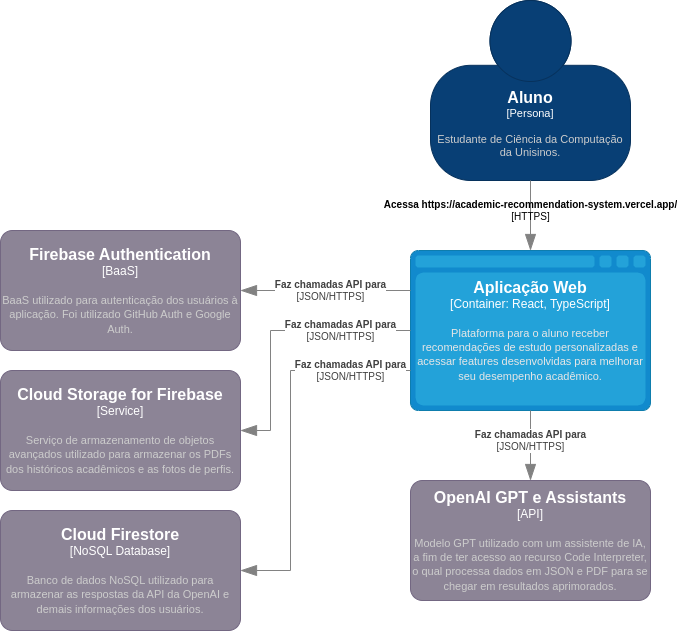

The diagram above was exported from draw.io. Its source (the exported page's mxGraphModel, read from the mxfile embedded in the PNG):
<mxGraphModel dx="2061" dy="1146" grid="1" gridSize="10" guides="1" tooltips="1" connect="1" arrows="1" fold="1" page="1" pageScale="1" pageWidth="827" pageHeight="1169" math="0" shadow="0">
  <root>
    <mxCell id="0" />
    <mxCell id="1" parent="0" />
    <object placeholders="1" c4Name="Aluno" c4Type="Persona" c4Description="Estudante de Ciência da Computação da Unisinos." label="&lt;font style=&quot;font-size: 16px&quot;&gt;&lt;b&gt;%c4Name%&lt;/b&gt;&lt;/font&gt;&lt;div&gt;[%c4Type%]&lt;/div&gt;&lt;br&gt;&lt;div&gt;&lt;font style=&quot;font-size: 11px&quot;&gt;&lt;font color=&quot;#cccccc&quot;&gt;%c4Description%&lt;/font&gt;&lt;/div&gt;" id="bAxKbD7s7IpuwgBDy48n-1">
      <mxCell style="html=1;fontSize=11;dashed=0;whiteSpace=wrap;fillColor=#083F75;strokeColor=#06315C;fontColor=#ffffff;shape=mxgraph.c4.person2;align=center;metaEdit=1;points=[[0.5,0,0],[1,0.5,0],[1,0.75,0],[0.75,1,0],[0.5,1,0],[0.25,1,0],[0,0.75,0],[0,0.5,0]];resizable=0;strokeWidth=1;" vertex="1" parent="1">
        <mxGeometry x="410" y="130" width="200" height="180" as="geometry" />
      </mxCell>
    </object>
    <object placeholders="1" c4Name="Aplicação Web" c4Type="Container" c4Technology="React, TypeScript" c4Description="Plataforma para o aluno receber recomendações de estudo personalizadas e acessar features desenvolvidas para melhorar seu desempenho acadêmico." label="&lt;font style=&quot;font-size: 16px&quot;&gt;&lt;b&gt;%c4Name%&lt;/b&gt;&lt;/font&gt;&lt;div&gt;[%c4Type%:&amp;nbsp;%c4Technology%]&lt;/div&gt;&lt;br&gt;&lt;div&gt;&lt;font style=&quot;font-size: 11px&quot;&gt;&lt;font color=&quot;#E6E6E6&quot;&gt;%c4Description%&lt;/font&gt;&lt;/div&gt;" id="bAxKbD7s7IpuwgBDy48n-3">
      <mxCell style="shape=mxgraph.c4.webBrowserContainer2;whiteSpace=wrap;html=1;boundedLbl=1;rounded=0;labelBackgroundColor=none;strokeColor=#118ACD;fillColor=#23A2D9;strokeColor=#118ACD;strokeColor2=#0E7DAD;fontSize=12;fontColor=#ffffff;align=center;metaEdit=1;points=[[0.5,0,0],[1,0.25,0],[1,0.5,0],[1,0.75,0],[0.5,1,0],[0,0.75,0],[0,0.5,0],[0,0.25,0]];resizable=0;strokeWidth=1;" vertex="1" parent="1">
        <mxGeometry x="390" y="380" width="240" height="160" as="geometry" />
      </mxCell>
    </object>
    <object placeholders="1" c4Type="Relationship" c4Technology="HTTPS" c4Description="Acessa https://academic-recommendation-system.vercel.app/" label="&lt;div style=&quot;&quot;&gt;&lt;div style=&quot;&quot;&gt;&lt;b&gt;%c4Description%&lt;/b&gt;&lt;/div&gt;&lt;div style=&quot;&quot;&gt;[%c4Technology%]&lt;/div&gt;&lt;/div&gt;" id="bAxKbD7s7IpuwgBDy48n-13">
      <mxCell style="endArrow=blockThin;html=1;fontSize=10;fontColor=default;strokeWidth=1;endFill=1;strokeColor=#828282;elbow=vertical;metaEdit=1;endSize=14;startSize=14;jumpStyle=arc;jumpSize=16;rounded=0;edgeStyle=orthogonalEdgeStyle;exitX=0.5;exitY=1;exitDx=0;exitDy=0;exitPerimeter=0;entryX=0.5;entryY=0;entryDx=0;entryDy=0;entryPerimeter=0;align=center;labelBackgroundColor=none;" edge="1" parent="1" source="bAxKbD7s7IpuwgBDy48n-1" target="bAxKbD7s7IpuwgBDy48n-3">
        <mxGeometry x="-0.1429" width="240" relative="1" as="geometry">
          <mxPoint x="450" y="510" as="sourcePoint" />
          <mxPoint x="690" y="510" as="targetPoint" />
          <mxPoint as="offset" />
        </mxGeometry>
      </mxCell>
    </object>
    <object placeholders="1" c4Name="Firebase Authentication" c4Type="BaaS" c4Description="BaaS utilizado para autenticação dos usuários à aplicação. Foi utilizado GitHub Auth e Google Auth." label="&lt;font style=&quot;font-size: 16px&quot;&gt;&lt;b&gt;%c4Name%&lt;/b&gt;&lt;/font&gt;&lt;div&gt;[%c4Type%]&lt;/div&gt;&lt;br&gt;&lt;div&gt;&lt;font style=&quot;font-size: 11px&quot;&gt;&lt;font color=&quot;#cccccc&quot;&gt;%c4Description%&lt;/font&gt;&lt;/div&gt;" id="bAxKbD7s7IpuwgBDy48n-16">
      <mxCell style="rounded=1;whiteSpace=wrap;html=1;labelBackgroundColor=none;fillColor=#8C8496;fontColor=#ffffff;align=center;arcSize=10;strokeColor=#736782;metaEdit=1;resizable=0;points=[[0.25,0,0],[0.5,0,0],[0.75,0,0],[1,0.25,0],[1,0.5,0],[1,0.75,0],[0.75,1,0],[0.5,1,0],[0.25,1,0],[0,0.75,0],[0,0.5,0],[0,0.25,0]];" vertex="1" parent="1">
        <mxGeometry x="-20" y="360" width="240" height="120" as="geometry" />
      </mxCell>
    </object>
    <object placeholders="1" c4Name="Cloud Storage for Firebase" c4Type="Service" c4Description="Serviço de armazenamento de objetos avançados utilizado para armazenar os PDFs dos históricos acadêmicos e as fotos de perfis." label="&lt;font style=&quot;font-size: 16px&quot;&gt;&lt;b&gt;%c4Name%&lt;/b&gt;&lt;/font&gt;&lt;div&gt;[%c4Type%]&lt;/div&gt;&lt;br&gt;&lt;div&gt;&lt;font style=&quot;font-size: 11px&quot;&gt;&lt;font color=&quot;#cccccc&quot;&gt;%c4Description%&lt;/font&gt;&lt;/div&gt;" id="bAxKbD7s7IpuwgBDy48n-17">
      <mxCell style="rounded=1;whiteSpace=wrap;html=1;labelBackgroundColor=none;fillColor=#8C8496;fontColor=#ffffff;align=center;arcSize=10;strokeColor=#736782;metaEdit=1;resizable=0;points=[[0.25,0,0],[0.5,0,0],[0.75,0,0],[1,0.25,0],[1,0.5,0],[1,0.75,0],[0.75,1,0],[0.5,1,0],[0.25,1,0],[0,0.75,0],[0,0.5,0],[0,0.25,0]];" vertex="1" parent="1">
        <mxGeometry x="-20" y="500" width="240" height="120" as="geometry" />
      </mxCell>
    </object>
    <object placeholders="1" c4Name="Cloud Firestore" c4Type="NoSQL Database" c4Description="Banco de dados NoSQL utilizado para armazenar as respostas da API da OpenAI e demais informações dos usuários." label="&lt;font style=&quot;font-size: 16px&quot;&gt;&lt;b&gt;%c4Name%&lt;/b&gt;&lt;/font&gt;&lt;div&gt;[%c4Type%]&lt;/div&gt;&lt;br&gt;&lt;div&gt;&lt;font style=&quot;font-size: 11px&quot;&gt;&lt;font color=&quot;#cccccc&quot;&gt;%c4Description%&lt;/font&gt;&lt;/div&gt;" id="bAxKbD7s7IpuwgBDy48n-18">
      <mxCell style="rounded=1;whiteSpace=wrap;html=1;labelBackgroundColor=none;fillColor=#8C8496;fontColor=#ffffff;align=center;arcSize=10;strokeColor=#736782;metaEdit=1;resizable=0;points=[[0.25,0,0],[0.5,0,0],[0.75,0,0],[1,0.25,0],[1,0.5,0],[1,0.75,0],[0.75,1,0],[0.5,1,0],[0.25,1,0],[0,0.75,0],[0,0.5,0],[0,0.25,0]];" vertex="1" parent="1">
        <mxGeometry x="-20" y="640" width="240" height="120" as="geometry" />
      </mxCell>
    </object>
    <object placeholders="1" c4Name="OpenAI GPT e Assistants" c4Type="API" c4Description="Modelo GPT utilizado com um assistente de IA, a fim de ter acesso ao recurso Code Interpreter, o qual processa dados em JSON e PDF para se chegar em resultados aprimorados." label="&lt;font style=&quot;font-size: 16px&quot;&gt;&lt;b&gt;%c4Name%&lt;/b&gt;&lt;/font&gt;&lt;div&gt;[%c4Type%]&lt;/div&gt;&lt;br&gt;&lt;div&gt;&lt;font style=&quot;font-size: 11px&quot;&gt;&lt;font color=&quot;#cccccc&quot;&gt;%c4Description%&lt;/font&gt;&lt;/div&gt;" id="bAxKbD7s7IpuwgBDy48n-24">
      <mxCell style="rounded=1;whiteSpace=wrap;html=1;labelBackgroundColor=none;fillColor=#8C8496;fontColor=#ffffff;align=center;arcSize=10;strokeColor=#736782;metaEdit=1;resizable=0;points=[[0.25,0,0],[0.5,0,0],[0.75,0,0],[1,0.25,0],[1,0.5,0],[1,0.75,0],[0.75,1,0],[0.5,1,0],[0.25,1,0],[0,0.75,0],[0,0.5,0],[0,0.25,0]];" vertex="1" parent="1">
        <mxGeometry x="390" y="610" width="240" height="120" as="geometry" />
      </mxCell>
    </object>
    <object placeholders="1" c4Type="Relationship" c4Technology="JSON/HTTPS" c4Description="Faz chamadas API para" label="&lt;div style=&quot;text-align: left&quot;&gt;&lt;div style=&quot;text-align: center&quot;&gt;&lt;b&gt;%c4Description%&lt;/b&gt;&lt;/div&gt;&lt;div style=&quot;text-align: center&quot;&gt;[%c4Technology%]&lt;/div&gt;&lt;/div&gt;" id="bAxKbD7s7IpuwgBDy48n-31">
      <mxCell style="endArrow=blockThin;html=1;fontSize=10;fontColor=#404040;strokeWidth=1;endFill=1;strokeColor=#828282;elbow=vertical;metaEdit=1;endSize=14;startSize=14;jumpStyle=arc;jumpSize=16;rounded=0;edgeStyle=orthogonalEdgeStyle;exitX=0;exitY=0.25;exitDx=0;exitDy=0;exitPerimeter=0;" edge="1" parent="1" source="bAxKbD7s7IpuwgBDy48n-3" target="bAxKbD7s7IpuwgBDy48n-16">
        <mxGeometry x="-0.0588" width="240" relative="1" as="geometry">
          <mxPoint x="450" y="510" as="sourcePoint" />
          <mxPoint x="690" y="510" as="targetPoint" />
          <mxPoint as="offset" />
        </mxGeometry>
      </mxCell>
    </object>
    <object placeholders="1" c4Type="Relationship" c4Technology="JSON/HTTPS" c4Description="Faz chamadas API para" label="&lt;div style=&quot;text-align: left&quot;&gt;&lt;div style=&quot;text-align: center&quot;&gt;&lt;b&gt;%c4Description%&lt;/b&gt;&lt;/div&gt;&lt;div style=&quot;text-align: center&quot;&gt;[%c4Technology%]&lt;/div&gt;&lt;/div&gt;" id="bAxKbD7s7IpuwgBDy48n-35">
      <mxCell style="endArrow=blockThin;html=1;fontSize=10;fontColor=#404040;strokeWidth=1;endFill=1;strokeColor=#828282;elbow=vertical;metaEdit=1;endSize=14;startSize=14;jumpStyle=arc;jumpSize=16;rounded=0;edgeStyle=orthogonalEdgeStyle;exitX=0;exitY=0.5;exitDx=0;exitDy=0;exitPerimeter=0;entryX=1;entryY=0.5;entryDx=0;entryDy=0;entryPerimeter=0;" edge="1" parent="1" source="bAxKbD7s7IpuwgBDy48n-3" target="bAxKbD7s7IpuwgBDy48n-17">
        <mxGeometry x="-0.4815" width="240" relative="1" as="geometry">
          <mxPoint x="450" y="430" as="sourcePoint" />
          <mxPoint x="230" y="430" as="targetPoint" />
          <mxPoint as="offset" />
          <Array as="points">
            <mxPoint x="250" y="460" />
            <mxPoint x="250" y="560" />
          </Array>
        </mxGeometry>
      </mxCell>
    </object>
    <object placeholders="1" c4Type="Relationship" c4Technology="JSON/HTTPS" c4Description="Faz chamadas API para" label="&lt;div style=&quot;text-align: left&quot;&gt;&lt;div style=&quot;text-align: center&quot;&gt;&lt;b&gt;%c4Description%&lt;/b&gt;&lt;/div&gt;&lt;div style=&quot;text-align: center&quot;&gt;[%c4Technology%]&lt;/div&gt;&lt;/div&gt;" id="bAxKbD7s7IpuwgBDy48n-36">
      <mxCell style="endArrow=blockThin;html=1;fontSize=10;fontColor=#404040;strokeWidth=1;endFill=1;strokeColor=#828282;elbow=vertical;metaEdit=1;endSize=14;startSize=14;jumpStyle=arc;jumpSize=16;rounded=0;edgeStyle=orthogonalEdgeStyle;exitX=0;exitY=0.75;exitDx=0;exitDy=0;exitPerimeter=0;entryX=1;entryY=0.5;entryDx=0;entryDy=0;entryPerimeter=0;" edge="1" parent="1" source="bAxKbD7s7IpuwgBDy48n-3" target="bAxKbD7s7IpuwgBDy48n-18">
        <mxGeometry x="-0.6757" width="240" relative="1" as="geometry">
          <mxPoint x="440" y="460" as="sourcePoint" />
          <mxPoint x="230" y="570" as="targetPoint" />
          <mxPoint as="offset" />
          <Array as="points">
            <mxPoint x="270" y="500" />
            <mxPoint x="270" y="700" />
          </Array>
        </mxGeometry>
      </mxCell>
    </object>
    <object placeholders="1" c4Type="Relationship" c4Technology="JSON/HTTPS" c4Description="Faz chamadas API para" label="&lt;div style=&quot;text-align: left&quot;&gt;&lt;div style=&quot;text-align: center&quot;&gt;&lt;b&gt;%c4Description%&lt;/b&gt;&lt;/div&gt;&lt;div style=&quot;text-align: center&quot;&gt;[%c4Technology%]&lt;/div&gt;&lt;/div&gt;" id="bAxKbD7s7IpuwgBDy48n-38">
      <mxCell style="endArrow=blockThin;html=1;fontSize=10;fontColor=#404040;strokeWidth=1;endFill=1;strokeColor=#828282;elbow=vertical;metaEdit=1;endSize=14;startSize=14;jumpStyle=arc;jumpSize=16;rounded=0;edgeStyle=orthogonalEdgeStyle;exitX=0.5;exitY=1;exitDx=0;exitDy=0;exitPerimeter=0;entryX=0.5;entryY=0;entryDx=0;entryDy=0;entryPerimeter=0;" edge="1" parent="1" source="bAxKbD7s7IpuwgBDy48n-3" target="bAxKbD7s7IpuwgBDy48n-24">
        <mxGeometry x="-0.1429" width="240" relative="1" as="geometry">
          <mxPoint x="400" y="510" as="sourcePoint" />
          <mxPoint x="230" y="710" as="targetPoint" />
          <mxPoint as="offset" />
          <Array as="points">
            <mxPoint x="510" y="580" />
            <mxPoint x="510" y="580" />
          </Array>
        </mxGeometry>
      </mxCell>
    </object>
  </root>
</mxGraphModel>